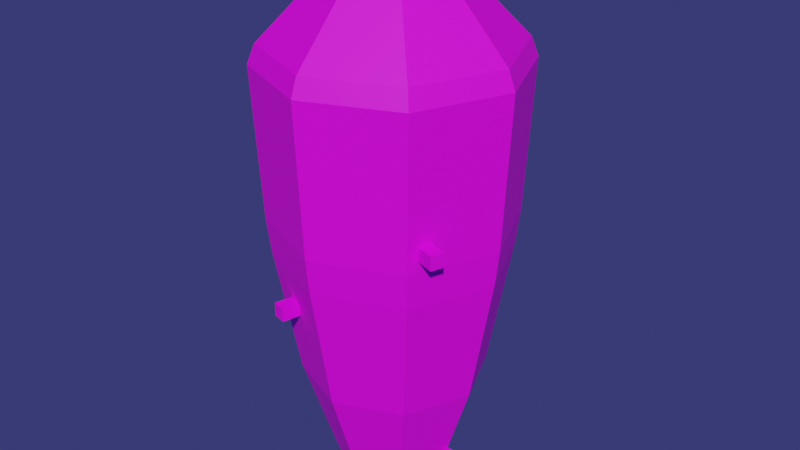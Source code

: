 # Source: Cactus.blend  (saved by Blender 3.0.42; exported with 4.5.12 LTS)
import bpy
from mathutils import Matrix  # noqa: F401  (used for matrix-valued properties, if any)

bpy.ops.wm.read_factory_settings(use_empty=True)
scene = bpy.context.scene
scene.name = 'Scene'

# ---- images (referenced by path relative to the original .blend; pixels are not part of the script)
import os
ASSET_DIR = os.environ.get("B2B_ASSET_DIR", "")  # directory of the original .blend (textures are referenced by path, not embedded)
HERE = os.path.dirname(os.path.abspath(__file__))  # packed textures are extracted next to this script under _unpacked/

def load_image(name, relpath, width, height, colorspace="sRGB"):
    """Load a texture the original file referenced (path relative to the .blend, or extracted next to this script)."""
    p = next((c for c in (os.path.join(HERE, relpath), os.path.join(ASSET_DIR, relpath)) if relpath and os.path.exists(c)), "")
    if p:
        img = bpy.data.images.load(p, check_existing=True)
        img.name = name
    else:  # same state as the original file: an image datablock whose file is absent (Cycles renders it pink)
        img = bpy.data.images.new(name, width, height)
        img.source = "FILE"
        img.filepath = "//" + (relpath or name)
    img.colorspace_settings.name = colorspace
    return img
img_colorfultexture_png = load_image('ColorfulTexture.png', 'ColorfulTexture.png', 1024, 1024, 'sRGB')

# ---- materials (node trees are filled in below, after node groups)
mat_m_cactus = bpy.data.materials.new('M_Cactus')
mat_m_cactus.use_transparent_shadow = False

# ---- material node trees
mat_m_cactus.use_nodes = True; mat_m_cactus.node_tree.nodes.clear()
_N = mat_m_cactus.node_tree.nodes; _L = mat_m_cactus.node_tree.links
n0 = _N.new('ShaderNodeBsdfPrincipled'); n0.name = 'Principled BSDF'; n0.location = (10, 300)
n0.distribution = 'GGX'
n0.subsurface_method = 'RANDOM_WALK_SKIN'
n0.inputs[3].default_value = 1.45
n0.inputs[27].default_value = (0.0, 0.0, 0.0, 1.0)
n0.inputs[28].default_value = 1.0
n1 = _N.new('ShaderNodeOutputMaterial'); n1.name = 'Material Output'; n1.location = (300, 300)
n2 = _N.new('ShaderNodeTexImage'); n2.name = 'Image Texture'; n2.location = (-280, 282)
n2.image = img_colorfultexture_png
n2.interpolation = 'Closest'
_L.new(n0.outputs[0], n1.inputs[0])
_L.new(n2.outputs[0], n0.inputs[0])
n1.is_active_output = True

# ---- world
world_world = bpy.data.worlds.new('World'); scene.world = world_world
world_world.use_nodes = True; world_world.node_tree.nodes.clear()
_N = world_world.node_tree.nodes; _L = world_world.node_tree.links
n0 = _N.new('ShaderNodeOutputWorld'); n0.name = 'World Output'; n0.location = (300, 300)
n1 = _N.new('ShaderNodeBackground'); n1.name = 'Background'; n1.location = (10, 300)
n1.inputs[0].default_value = (0.0345, 0.03697, 0.149, 1.0)
_L.new(n1.outputs[0], n0.inputs[0])
n0.is_active_output = True
world_world.color = (0.05088, 0.05088, 0.05088)
world_world.use_sun_shadow = False
world_world.sun_shadow_jitter_overblur = 0.0

# ---- meshes
me_cactus_mesh = bpy.data.meshes.new('Cactus_mesh')
me_cactus_mesh.from_pydata([(3.328e-09, 0.2367, 0.0), (4.47e-09, 0.4, 0.5), (0.1673, 0.1673, 0.0), (0.2828, 0.2828, 0.5), (0.2367, -2.015e-08, 0.0), (0.4, -2.643e-08, 0.5), (0.1673, -0.1673, 0.0), (0.2828, -0.2828, 0.5), (-1.736e-08, -0.2367, 0.0), (-3.05e-08, -0.4, 0.5), (-0.1673, -0.1673, 0.0), (-0.2828, -0.2828, 0.5), (-0.2367, -6.979e-09, 0.0), (-0.4, -4.171e-09, 0.5), (-0.1673, 0.1673, 0.0), (-0.2828, 0.2828, 0.5), (0.1982, 0.1982, 2.19), (5.316e-08, 0.2803, 2.19), (0.2803, -2.435e-08, 2.19), (0.1982, -0.1982, 2.19), (2.865e-08, -0.2803, 2.19), (-0.1982, -0.1982, 2.19), (-0.2803, -8.759e-09, 2.19), (-0.1982, 0.1982, 2.19), (0.08025, 0.08025, 2.292), (7.35e-08, 0.1135, 2.292), (0.1135, -2.205e-08, 2.292), (0.08025, -0.08025, 2.292), (6.358e-08, -0.1135, 2.292), (-0.08025, -0.08025, 2.292), (-0.1135, -1.574e-08, 2.292), (-0.08025, 0.08025, 2.292), (0.3699, 0.3699, 1.94), (0.3917, 0.3917, 1.86), (5.141e-08, 0.5539, 1.86), (5.425e-08, 0.5231, 1.94), (0.5231, -2.816e-08, 1.94), (0.5539, -2.861e-08, 1.86), (0.3699, -0.3699, 1.94), (0.3917, -0.3917, 1.86), (8.513e-09, -0.5231, 1.94), (2.983e-09, -0.5539, 1.86), (-0.3699, -0.3699, 1.94), (-0.3917, -0.3917, 1.86), (-0.5231, 9.407e-10, 1.94), (-0.5539, 2.206e-09, 1.86), (-0.3699, 0.3699, 1.94), (-0.3917, 0.3917, 1.86), (0.3675, 0.3675, 1.213), (0.3547, 0.3547, 1.058), (4.18e-09, 0.5016, 1.058), (9.201e-09, 0.5197, 1.213), (0.5197, -2.757e-08, 1.213), (0.5016, -2.732e-08, 1.058), (0.3675, -0.3675, 1.213), (0.3547, -0.3547, 1.058), (-3.623e-08, -0.5197, 1.213), (-3.968e-08, -0.5016, 1.058), (-0.3675, -0.3675, 1.213), (-0.3547, -0.3547, 1.058), (-0.5197, 1.342e-09, 1.213), (-0.5016, 5.851e-10, 1.058), (-0.3675, 0.3675, 1.213), (-0.3547, 0.3547, 1.058), (0.2457, -0.02966, 0.08674), (0.2457, -0.02966, 0.1461), (0.2457, 0.02966, 0.08674), (0.2457, 0.02966, 0.1461), (0.3603, -0.02966, 0.08674), (0.3603, -0.02966, 0.1461), (0.3603, 0.02966, 0.08674), (0.3603, 0.02966, 0.1461), (0.02595, 0.343, 0.3833), (0.02595, 0.343, 0.4426), (-0.03314, 0.3482, 0.3833), (-0.03314, 0.3482, 0.4426), (0.03594, 0.4572, 0.3833), (0.03594, 0.4572, 0.4426), (-0.02315, 0.4623, 0.3833), (-0.02315, 0.4623, 0.4426), (-0.3662, 0.0772, 0.6799), (-0.3662, 0.0772, 0.7392), (-0.3765, 0.01878, 0.6799), (-0.3765, 0.01878, 0.7392), (-0.4791, 0.0971, 0.6799), (-0.4791, 0.0971, 0.7392), (-0.4894, 0.03869, 0.6799), (-0.4894, 0.03869, 0.7392), (-0.2102, -0.3522, 0.8531), (-0.2102, -0.3522, 0.9124), (-0.1529, -0.3675, 0.8531), (-0.1529, -0.3675, 0.9124), (-0.2399, -0.4629, 0.8531), (-0.2399, -0.4629, 0.9124), (-0.1826, -0.4783, 0.8531), (-0.1826, -0.4783, 0.9124), (0.3607, -0.3206, 1.267), (0.3607, -0.3206, 1.326), (0.381, -0.2648, 1.267), (0.381, -0.2648, 1.326), (0.4684, -0.3598, 1.267), (0.4684, -0.3598, 1.326), (0.4887, -0.304, 1.267), (0.4887, -0.304, 1.326), (0.1446, 0.4914, 1.57), (0.1446, 0.4914, 1.629), (0.09087, 0.5165, 1.57), (0.09087, 0.5165, 1.629), (0.1931, 0.5953, 1.57), (0.1931, 0.5953, 1.629), (0.1393, 0.6204, 1.57), (0.1393, 0.6204, 1.629), (-0.4245, 0.2701, 1.737), (-0.4245, 0.2701, 1.796), (-0.4541, 0.2187, 1.737), (-0.4541, 0.2187, 1.796), (-0.5237, 0.3274, 1.737), (-0.5237, 0.3274, 1.796), (-0.5534, 0.2761, 1.737), (-0.5534, 0.2761, 1.796)], [], [(0, 1, 3, 2), (2, 3, 5, 4), (4, 5, 7, 6), (6, 7, 9, 8), (8, 9, 11, 10), (10, 11, 13, 12), (3, 1, 50, 49), (12, 13, 15, 14), (14, 15, 1, 0), (0, 2, 4, 6, 8, 10, 12, 14), (42, 40, 20, 21), (60, 58, 43, 45), (54, 52, 37, 39), (52, 48, 33, 37), (56, 54, 39, 41), (62, 60, 45, 47), (58, 56, 41, 43), (38, 36, 18, 19), (5, 3, 49, 53), (44, 42, 21, 22), (40, 38, 19, 20), (36, 32, 16, 18), (35, 46, 23, 17), (46, 44, 22, 23), (21, 20, 28, 29), (13, 11, 59, 61), (9, 7, 55, 57), (1, 15, 63, 50), (15, 13, 61, 63), (11, 9, 57, 59), (7, 5, 53, 55), (51, 62, 47, 34), (24, 25, 31, 30, 29, 28, 27, 26), (19, 18, 26, 27), (16, 17, 25, 24), (17, 23, 31, 25), (22, 21, 29, 30), (20, 19, 27, 28), (18, 16, 24, 26), (23, 22, 30, 31), (33, 34, 35, 32), (37, 33, 32, 36), (39, 37, 36, 38), (41, 39, 38, 40), (43, 41, 40, 42), (45, 43, 42, 44), (47, 45, 44, 46), (34, 47, 46, 35), (32, 35, 17, 16), (49, 50, 51, 48), (53, 49, 48, 52), (55, 53, 52, 54), (57, 55, 54, 56), (59, 57, 56, 58), (61, 59, 58, 60), (63, 61, 60, 62), (50, 63, 62, 51), (48, 51, 34, 33), (66, 67, 71, 70), (70, 71, 69, 68), (68, 69, 65, 64), (66, 70, 68, 64), (71, 67, 65, 69), (74, 75, 79, 78), (78, 79, 77, 76), (76, 77, 73, 72), (74, 78, 76, 72), (79, 75, 73, 77), (82, 83, 87, 86), (86, 87, 85, 84), (84, 85, 81, 80), (82, 86, 84, 80), (87, 83, 81, 85), (90, 91, 95, 94), (94, 95, 93, 92), (92, 93, 89, 88), (90, 94, 92, 88), (95, 91, 89, 93), (98, 99, 103, 102), (102, 103, 101, 100), (100, 101, 97, 96), (98, 102, 100, 96), (103, 99, 97, 101), (106, 107, 111, 110), (110, 111, 109, 108), (108, 109, 105, 104), (106, 110, 108, 104), (111, 107, 105, 109), (114, 115, 119, 118), (118, 119, 117, 116), (116, 117, 113, 112), (114, 118, 116, 112), (119, 115, 113, 117)])
_uv = me_cactus_mesh.uv_layers.new(name='UVMap')
_uv.uv.foreach_set('vector', [0.3468, 0.7231, 0.3468, 0.8135, 0.3242, 0.8135, 0.3242, 0.7231, 0.3242, 0.7231, 0.3242, 0.8135, 0.3016, 0.8135, 0.3016, 0.7231, 0.3016, 0.7231, 0.3016, 0.8135, 0.279, 0.8135, 0.279, 0.7231, 0.279, 0.7231, 0.279, 0.8135, 0.2564, 0.8135, 0.2564, 0.7231, 0.2564, 0.7231, 0.2564, 0.8135, 0.2338, 0.8135, 0.2338, 0.7231, 0.2338, 0.7231, 0.2338, 0.8135, 0.2112, 0.8135, 0.2112, 0.7231, 0.3242, 0.8135, 0.3468, 0.8135, 0.3468, 0.8135, 0.3242, 0.8135, 0.2112, 0.7231, 0.2112, 0.8135, 0.1886, 0.8135, 0.1886, 0.7231, 0.1886, 0.7231, 0.1886, 0.8135, 0.166, 0.8135, 0.166, 0.7231, 0.3016, 0.7213, 0.3323, 0.7086, 0.345, 0.6779, 0.3323, 0.6472, 0.3016, 0.6345, 0.2709, 0.6472, 0.2582, 0.6779, 0.2709, 0.7086, 0.2338, 0.8135, 0.2564, 0.8135, 0.2564, 0.8135, 0.2338, 0.8135, 0.2112, 0.8135, 0.2338, 0.8135, 0.2338, 0.8135, 0.2112, 0.8135, 0.279, 0.8135, 0.3016, 0.8135, 0.3016, 0.8135, 0.279, 0.8135, 0.3016, 0.8135, 0.3242, 0.8135, 0.3242, 0.8135, 0.3016, 0.8135, 0.2564, 0.8135, 0.279, 0.8135, 0.279, 0.8135, 0.2564, 0.8135, 0.1886, 0.8135, 0.2112, 0.8135, 0.2112, 0.8135, 0.1886, 0.8135, 0.2338, 0.8135, 0.2564, 0.8135, 0.2564, 0.8135, 0.2338, 0.8135, 0.279, 0.8135, 0.3016, 0.8135, 0.3016, 0.8135, 0.279, 0.8135, 0.3016, 0.8135, 0.3242, 0.8135, 0.3242, 0.8135, 0.3016, 0.8135, 0.2112, 0.8135, 0.2338, 0.8135, 0.2338, 0.8135, 0.2112, 0.8135, 0.2564, 0.8135, 0.279, 0.8135, 0.279, 0.8135, 0.2564, 0.8135, 0.3016, 0.8135, 0.3242, 0.8135, 0.3242, 0.8135, 0.3016, 0.8135, 0.166, 0.8135, 0.1886, 0.8135, 0.1886, 0.8135, 0.166, 0.8135, 0.1886, 0.8135, 0.2112, 0.8135, 0.2112, 0.8135, 0.1886, 0.8135, 0.2338, 0.8135, 0.2564, 0.8135, 0.2564, 0.8135, 0.2338, 0.8135, 0.2112, 0.8135, 0.2338, 0.8135, 0.2338, 0.8135, 0.2112, 0.8135, 0.2564, 0.8135, 0.279, 0.8135, 0.279, 0.8135, 0.2564, 0.8135, 0.166, 0.8135, 0.1886, 0.8135, 0.1886, 0.8135, 0.166, 0.8135, 0.1886, 0.8135, 0.2112, 0.8135, 0.2112, 0.8135, 0.1886, 0.8135, 0.2338, 0.8135, 0.2564, 0.8135, 0.2564, 0.8135, 0.2338, 0.8135, 0.279, 0.8135, 0.3016, 0.8135, 0.3016, 0.8135, 0.279, 0.8135, 0.166, 0.8135, 0.1886, 0.8135, 0.1886, 0.8135, 0.166, 0.8135, 0.2419, 0.7086, 0.2112, 0.7213, 0.1805, 0.7086, 0.1678, 0.6779, 0.1805, 0.6472, 0.2112, 0.6345, 0.2419, 0.6472, 0.2546, 0.6779, 0.279, 0.8135, 0.3016, 0.8135, 0.3016, 0.8135, 0.279, 0.8135, 0.3242, 0.8135, 0.3468, 0.8135, 0.3468, 0.8135, 0.3242, 0.8135, 0.166, 0.8135, 0.1886, 0.8135, 0.1886, 0.8135, 0.166, 0.8135, 0.2112, 0.8135, 0.2338, 0.8135, 0.2338, 0.8135, 0.2112, 0.8135, 0.2564, 0.8135, 0.279, 0.8135, 0.279, 0.8135, 0.2564, 0.8135, 0.3016, 0.8135, 0.3242, 0.8135, 0.3242, 0.8135, 0.3016, 0.8135, 0.1886, 0.8135, 0.2112, 0.8135, 0.2112, 0.8135, 0.1886, 0.8135, 0.3242, 0.8135, 0.3468, 0.8135, 0.3468, 0.8135, 0.3242, 0.8135, 0.3016, 0.8135, 0.3242, 0.8135, 0.3242, 0.8135, 0.3016, 0.8135, 0.279, 0.8135, 0.3016, 0.8135, 0.3016, 0.8135, 0.279, 0.8135, 0.2564, 0.8135, 0.279, 0.8135, 0.279, 0.8135, 0.2564, 0.8135, 0.2338, 0.8135, 0.2564, 0.8135, 0.2564, 0.8135, 0.2338, 0.8135, 0.2112, 0.8135, 0.2338, 0.8135, 0.2338, 0.8135, 0.2112, 0.8135, 0.1886, 0.8135, 0.2112, 0.8135, 0.2112, 0.8135, 0.1886, 0.8135, 0.166, 0.8135, 0.1886, 0.8135, 0.1886, 0.8135, 0.166, 0.8135, 0.3242, 0.8135, 0.3468, 0.8135, 0.3468, 0.8135, 0.3242, 0.8135, 0.3242, 0.8135, 0.3468, 0.8135, 0.3468, 0.8135, 0.3242, 0.8135, 0.3016, 0.8135, 0.3242, 0.8135, 0.3242, 0.8135, 0.3016, 0.8135, 0.279, 0.8135, 0.3016, 0.8135, 0.3016, 0.8135, 0.279, 0.8135, 0.2564, 0.8135, 0.279, 0.8135, 0.279, 0.8135, 0.2564, 0.8135, 0.2338, 0.8135, 0.2564, 0.8135, 0.2564, 0.8135, 0.2338, 0.8135, 0.2112, 0.8135, 0.2338, 0.8135, 0.2338, 0.8135, 0.2112, 0.8135, 0.1886, 0.8135, 0.2112, 0.8135, 0.2112, 0.8135, 0.1886, 0.8135, 0.166, 0.8135, 0.1886, 0.8135, 0.1886, 0.8135, 0.166, 0.8135, 0.3242, 0.8135, 0.3468, 0.8135, 0.3468, 0.8135, 0.3242, 0.8135, 0.2469, 0.1511, 0.2511, 0.1511, 0.2511, 0.1553, 0.2469, 0.1553, 0.2469, 0.1553, 0.2511, 0.1553, 0.2511, 0.1596, 0.2469, 0.1596, 0.2469, 0.1596, 0.2511, 0.1596, 0.2511, 0.1638, 0.2469, 0.1638, 0.2426, 0.1553, 0.2469, 0.1553, 0.2469, 0.1596, 0.2426, 0.1596, 0.2511, 0.1553, 0.2554, 0.1553, 0.2554, 0.1596, 0.2511, 0.1596, 0.2469, 0.1511, 0.2511, 0.1511, 0.2511, 0.1553, 0.2469, 0.1553, 0.2469, 0.1553, 0.2511, 0.1553, 0.2511, 0.1596, 0.2469, 0.1596, 0.2469, 0.1596, 0.2511, 0.1596, 0.2511, 0.1638, 0.2469, 0.1638, 0.2426, 0.1553, 0.2469, 0.1553, 0.2469, 0.1596, 0.2426, 0.1596, 0.2511, 0.1553, 0.2554, 0.1553, 0.2554, 0.1596, 0.2511, 0.1596, 0.2469, 0.1511, 0.2511, 0.1511, 0.2511, 0.1553, 0.2469, 0.1553, 0.2469, 0.1553, 0.2511, 0.1553, 0.2511, 0.1596, 0.2469, 0.1596, 0.2469, 0.1596, 0.2511, 0.1596, 0.2511, 0.1638, 0.2469, 0.1638, 0.2426, 0.1553, 0.2469, 0.1553, 0.2469, 0.1596, 0.2426, 0.1596, 0.2511, 0.1553, 0.2554, 0.1553, 0.2554, 0.1596, 0.2511, 0.1596, 0.2469, 0.1511, 0.2511, 0.1511, 0.2511, 0.1553, 0.2469, 0.1553, 0.2469, 0.1553, 0.2511, 0.1553, 0.2511, 0.1596, 0.2469, 0.1596, 0.2469, 0.1596, 0.2511, 0.1596, 0.2511, 0.1638, 0.2469, 0.1638, 0.2426, 0.1553, 0.2469, 0.1553, 0.2469, 0.1596, 0.2426, 0.1596, 0.2511, 0.1553, 0.2554, 0.1553, 0.2554, 0.1596, 0.2511, 0.1596, 0.2469, 0.1511, 0.2511, 0.1511, 0.2511, 0.1553, 0.2469, 0.1553, 0.2469, 0.1553, 0.2511, 0.1553, 0.2511, 0.1596, 0.2469, 0.1596, 0.2469, 0.1596, 0.2511, 0.1596, 0.2511, 0.1638, 0.2469, 0.1638, 0.2426, 0.1553, 0.2469, 0.1553, 0.2469, 0.1596, 0.2426, 0.1596, 0.2511, 0.1553, 0.2554, 0.1553, 0.2554, 0.1596, 0.2511, 0.1596, 0.2469, 0.1511, 0.2511, 0.1511, 0.2511, 0.1553, 0.2469, 0.1553, 0.2469, 0.1553, 0.2511, 0.1553, 0.2511, 0.1596, 0.2469, 0.1596, 0.2469, 0.1596, 0.2511, 0.1596, 0.2511, 0.1638, 0.2469, 0.1638, 0.2426, 0.1553, 0.2469, 0.1553, 0.2469, 0.1596, 0.2426, 0.1596, 0.2511, 0.1553, 0.2554, 0.1553, 0.2554, 0.1596, 0.2511, 0.1596, 0.2469, 0.1511, 0.2511, 0.1511, 0.2511, 0.1553, 0.2469, 0.1553, 0.2469, 0.1553, 0.2511, 0.1553, 0.2511, 0.1596, 0.2469, 0.1596, 0.2469, 0.1596, 0.2511, 0.1596, 0.2511, 0.1638, 0.2469, 0.1638, 0.2426, 0.1553, 0.2469, 0.1553, 0.2469, 0.1596, 0.2426, 0.1596, 0.2511, 0.1553, 0.2554, 0.1553, 0.2554, 0.1596, 0.2511, 0.1596])
me_cactus_mesh.materials.append(mat_m_cactus)
me_cactus_mesh.use_remesh_fix_poles = True
me_cactus_mesh.use_remesh_preserve_attributes = False
me_cactus_mesh.update()

# ---- objects
ob_cactus = bpy.data.objects.new('Cactus', me_cactus_mesh)

# ---- transforms, parenting, visibility, modifiers, constraints
ob_cactus.location = (0.0, 0.0, 0.0)

# ---- collection membership
scene.collection.objects.link(ob_cactus)

# ---- scene / render settings (as saved in the file)
scene.frame_start = 1; scene.frame_end = 250; scene.frame_set(1)
scene.render.engine = 'BLENDER_EEVEE_NEXT'
scene.render.fps = 60
scene.cycles.use_denoising = False
scene.cycles.sampling_pattern = 'TABULATED_SOBOL'
scene.cycles.use_light_tree = False
scene.eevee.use_volumetric_shadows = True
scene.eevee.use_gtao = True
scene.eevee.use_raytracing = True
scene.view_settings.view_transform = 'Filmic'
bpy.context.view_layer.update()

# ---- added for rendering (the .blend has no active camera and no usable light): camera, sun
cam_auto = bpy.data.cameras.new('AutoCamera')
cam_auto.lens = 50.0
cam_auto.sensor_width = 36.0
cam_auto.clip_end = 1000.0
ob_auto_camera = bpy.data.objects.new('AutoCamera', cam_auto)
scene.collection.objects.link(ob_auto_camera)
ob_auto_camera.location = (2.59373, -3.07924, 3.22092)
ob_auto_camera.rotation_euler = (1.09748, -7.21219e-08, 0.694738)
scene.camera = ob_auto_camera
light_auto_sun = bpy.data.lights.new('AutoSun', 'SUN')
light_auto_sun.energy = 3.0
light_auto_sun.angle = 0.0523599
ob_auto_sun = bpy.data.objects.new('AutoSun', light_auto_sun)
scene.collection.objects.link(ob_auto_sun)
ob_auto_sun.rotation_euler = (0.872665, 0.174533, 0.523599)
bpy.context.view_layer.update()
